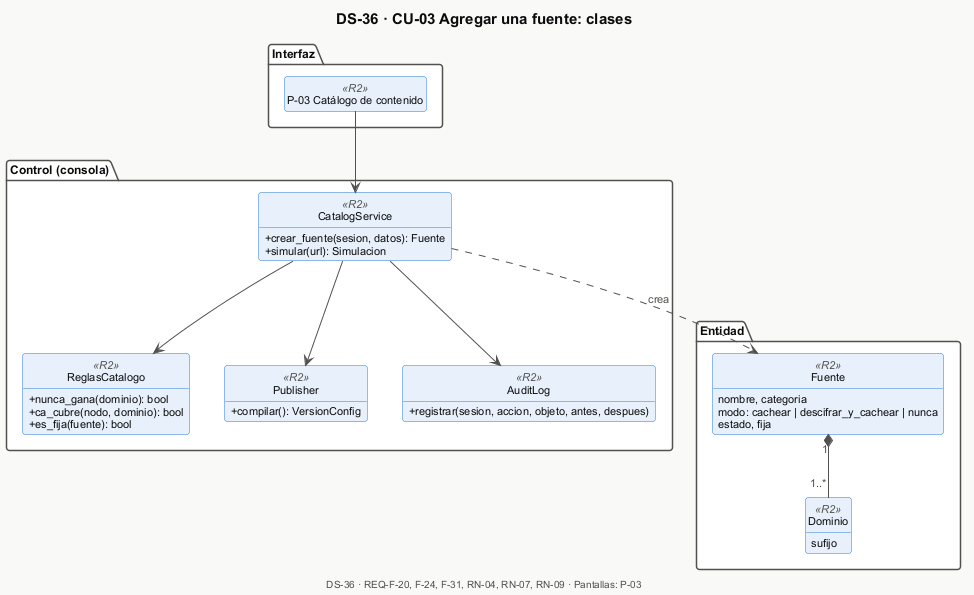

The diagram above was rendered by PlantUML. Its source (embedded in the PNG):
@startuml DS-36-cu03-clases
!include _estilo.iuml
title DS-36 · CU-03 Agregar una fuente: clases
package "Interfaz" {
  class "P-03 Catálogo de contenido" as P03 <<R2>>
}
package "Control (consola)" {
  class CatalogService <<R2>> {
    + crear_fuente(sesion, datos): Fuente
    + simular(url): Simulacion
  }
  class ReglasCatalogo <<R2>> {
    + nunca_gana(dominio): bool
    + ca_cubre(nodo, dominio): bool
    + es_fija(fuente): bool
  }
  class Publisher <<R2>> {
    + compilar(): VersionConfig
  }
  class AuditLog <<R2>> {
    + registrar(sesion, accion, objeto, antes, despues)
  }
}
package "Entidad" {
  class Fuente <<R2>> {
    nombre, categoria
    modo: cachear | descifrar_y_cachear | nunca
    estado, fija
  }
  class Dominio <<R2>> {
    sufijo
  }
}
P03 --> CatalogService
CatalogService --> ReglasCatalogo
CatalogService --> Publisher
CatalogService --> AuditLog
CatalogService ..> Fuente : crea
Fuente "1" *-- "1..*" Dominio

$pie_cu("DS-36", "REQ-F-20, F-24, F-31, RN-04, RN-07, RN-09", "P-03")
@enduml